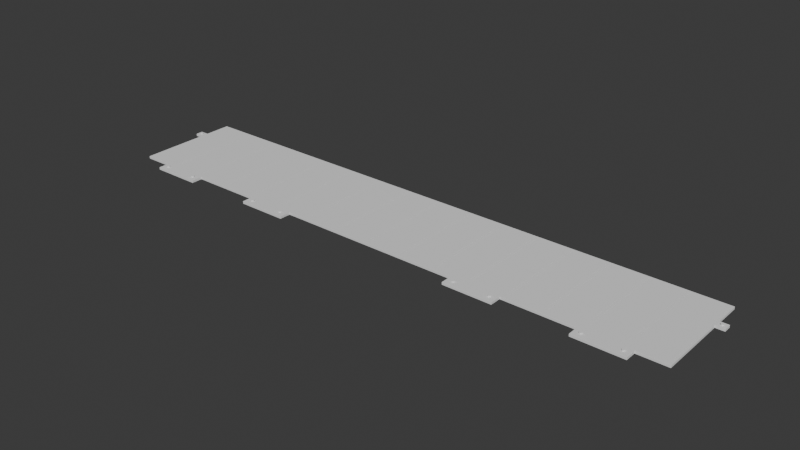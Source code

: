 # Source: acryl_cover.blend  (saved by Blender 4.4.32; exported with 4.5.12 LTS)
import bpy
from mathutils import Matrix  # noqa: F401  (used for matrix-valued properties, if any)

bpy.ops.wm.read_factory_settings(use_empty=True)
scene = bpy.context.scene
scene.name = 'Scene'

# ---- collections
col_collection = bpy.data.collections.new('Collection'); scene.collection.children.link(col_collection)
col_keypad_kicad_svg = bpy.data.collections.new('keypad_kicad.svg'); scene.collection.children.link(col_keypad_kicad_svg)

# ---- world
world_world = bpy.data.worlds.new('World'); scene.world = world_world
world_world.use_nodes = True; world_world.node_tree.nodes.clear()
_N = world_world.node_tree.nodes; _L = world_world.node_tree.links
n0 = _N.new('ShaderNodeOutputWorld'); n0.name = 'World Output'; n0.location = (300, 300)
n1 = _N.new('ShaderNodeBackground'); n1.name = 'Background'; n1.location = (10, 300)
n1.inputs[0].default_value = (0.05088, 0.05088, 0.05088, 1.0)
_L.new(n1.outputs[0], n0.inputs[0])
n0.is_active_output = True
world_world.color = (0.05088, 0.05088, 0.05088)
world_world.sun_shadow_jitter_overblur = 0.0

# ---- meshes
me_mesh = bpy.data.meshes.new('Mesh')
me_mesh.from_pydata([(0.4939, 0.19, 0.0), (0.4939, 0.108, 0.0), (0.4629, 0.19, 0.0), (0.4639, 0.1871, 0.0), (0.4639, 0.112, 0.0), (0.4669, 0.19, 0.0), (0.4659, 0.1871, 0.0), (0.4659, 0.112, 0.0), (0.4339, 0.19, 0.0), (0.4349, 0.1871, 0.0), (0.4349, 0.112, 0.0), (0.4379, 0.19, 0.0), (0.4369, 0.1871, 0.0), (0.4369, 0.112, 0.0), (0.4049, 0.19, 0.0), (0.4059, 0.1871, 0.0), (0.4059, 0.112, 0.0), (0.4089, 0.19, 0.0), (0.4079, 0.1871, 0.0), (0.4079, 0.112, 0.0), (0.3759, 0.19, 0.0), (0.3769, 0.1871, 0.0), (0.3769, 0.112, 0.0), (0.3799, 0.19, 0.0), (0.3789, 0.1871, 0.0), (0.3789, 0.112, 0.0), (0.3469, 0.19, 0.0), (0.3479, 0.1871, 0.0), (0.3479, 0.112, 0.0), (0.3509, 0.19, 0.0), (0.3499, 0.1871, 0.0), (0.3499, 0.112, 0.0), (0.3179, 0.19, 0.0), (0.3189, 0.1871, 0.0), (0.3189, 0.112, 0.0), (0.3219, 0.19, 0.0), (0.3209, 0.1871, 0.0), (0.3209, 0.112, 0.0), (0.2889, 0.19, 0.0), (0.2899, 0.1871, 0.0), (0.2899, 0.112, 0.0), (0.2929, 0.19, 0.0), (0.2919, 0.1871, 0.0), (0.2919, 0.112, 0.0), (0.2599, 0.19, 0.0), (0.2609, 0.1871, 0.0), (0.2609, 0.112, 0.0), (0.2639, 0.19, 0.0), (0.2629, 0.1871, 0.0), (0.2629, 0.112, 0.0), (0.2309, 0.19, 0.0), (0.2319, 0.1871, 0.0), (0.2319, 0.112, 0.0), (0.2349, 0.19, 0.0), (0.2339, 0.1871, 0.0), (0.2339, 0.112, 0.0), (0.2019, 0.19, 0.0), (0.2029, 0.1871, 0.0), (0.2029, 0.112, 0.0), (0.2059, 0.19, 0.0), (0.2049, 0.1871, 0.0), (0.2049, 0.112, 0.0), (0.1729, 0.19, 0.0), (0.1739, 0.1871, 0.0), (0.1739, 0.112, 0.0), (0.1769, 0.19, 0.0), (0.1759, 0.1871, 0.0), (0.1759, 0.112, 0.0), (0.1439, 0.19, 0.0), (0.1449, 0.1871, 0.0), (0.1449, 0.112, 0.0), (0.1479, 0.19, 0.0), (0.1469, 0.1871, 0.0), (0.1469, 0.112, 0.0), (0.1149, 0.19, 0.0), (0.1159, 0.1871, 0.0), (0.1159, 0.112, 0.0), (0.1189, 0.19, 0.0), (0.1179, 0.1871, 0.0), (0.1179, 0.112, 0.0), (0.0859, 0.19, 0.0), (0.0869, 0.1871, 0.0), (0.0869, 0.112, 0.0), (0.0899, 0.19, 0.0), (0.0889, 0.1871, 0.0), (0.0889, 0.112, 0.0), (0.0569, 0.19, 0.0), (0.0579, 0.1871, 0.0), (0.0579, 0.112, 0.0), (0.0609, 0.19, 0.0), (0.0599, 0.1871, 0.0), (0.0599, 0.112, 0.0), (0.0299, 0.19, 0.0), (0.0299, 0.108, 0.0), (0.4941, 0.19, 0.0), (0.4941, 0.108, 0.0), (0.4631, 0.19, 0.0), (0.4641, 0.1871, 0.0), (0.4641, 0.112, 0.0), (0.4671, 0.19, 0.0), (0.4661, 0.1871, 0.0), (0.4661, 0.112, 0.0), (0.4341, 0.19, 0.0), (0.4351, 0.1871, 0.0), (0.4351, 0.112, 0.0), (0.4381, 0.19, 0.0), (0.4371, 0.1871, 0.0), (0.4371, 0.112, 0.0), (0.4051, 0.19, 0.0), (0.4061, 0.1871, 0.0), (0.4061, 0.112, 0.0), (0.4091, 0.19, 0.0), (0.4081, 0.1871, 0.0), (0.4081, 0.112, 0.0), (0.3761, 0.19, 0.0), (0.3771, 0.1871, 0.0), (0.3771, 0.112, 0.0), (0.3801, 0.19, 0.0), (0.3791, 0.1871, 0.0), (0.3791, 0.112, 0.0), (0.3471, 0.19, 0.0), (0.3481, 0.1871, 0.0), (0.3481, 0.112, 0.0), (0.3511, 0.19, 0.0), (0.3501, 0.1871, 0.0), (0.3501, 0.112, 0.0), (0.3181, 0.19, 0.0), (0.3191, 0.1871, 0.0), (0.3191, 0.112, 0.0), (0.3221, 0.19, 0.0), (0.3211, 0.1871, 0.0), (0.3211, 0.112, 0.0), (0.2891, 0.19, 0.0), (0.2901, 0.1871, 0.0), (0.2901, 0.112, 0.0), (0.2931, 0.19, 0.0), (0.2921, 0.1871, 0.0), (0.2921, 0.112, 0.0), (0.2601, 0.19, 0.0), (0.2611, 0.1871, 0.0), (0.2611, 0.112, 0.0), (0.2641, 0.19, 0.0), (0.2631, 0.1871, 0.0), (0.2631, 0.112, 0.0), (0.2311, 0.19, 0.0), (0.2321, 0.1871, 0.0), (0.2321, 0.112, 0.0), (0.2351, 0.19, 0.0), (0.2341, 0.1871, 0.0), (0.2341, 0.112, 0.0), (0.2021, 0.19, 0.0), (0.2031, 0.1871, 0.0), (0.2031, 0.112, 0.0), (0.2061, 0.19, 0.0), (0.2051, 0.1871, 0.0), (0.2051, 0.112, 0.0), (0.1731, 0.19, 0.0), (0.1741, 0.1871, 0.0), (0.1741, 0.112, 0.0), (0.1771, 0.19, 0.0), (0.1761, 0.1871, 0.0), (0.1761, 0.112, 0.0), (0.1441, 0.19, 0.0), (0.1451, 0.1871, 0.0), (0.1451, 0.112, 0.0), (0.1481, 0.19, 0.0), (0.1471, 0.1871, 0.0), (0.1471, 0.112, 0.0), (0.1151, 0.19, 0.0), (0.1161, 0.1871, 0.0), (0.1161, 0.112, 0.0), (0.1191, 0.19, 0.0), (0.1181, 0.1871, 0.0), (0.1181, 0.112, 0.0), (0.0861, 0.19, 0.0), (0.0871, 0.1871, 0.0), (0.0871, 0.112, 0.0), (0.0901, 0.19, 0.0), (0.0891, 0.1871, 0.0), (0.0891, 0.112, 0.0), (0.0571, 0.19, 0.0), (0.0581, 0.1871, 0.0), (0.0581, 0.112, 0.0), (0.0611, 0.19, 0.0), (0.0601, 0.1871, 0.0), (0.0601, 0.112, 0.0), (0.0301, 0.19, 0.0), (0.0301, 0.108, 0.0), (0.4939, 0.19, -0.0002), (0.4939, 0.108, -0.0002), (0.4629, 0.19, -0.0002), (0.4639, 0.1871, -0.0002), (0.4639, 0.112, -0.0002), (0.4669, 0.19, -0.0002), (0.4659, 0.1871, -0.0002), (0.4659, 0.112, -0.0002), (0.4339, 0.19, -0.0002), (0.4349, 0.1871, -0.0002), (0.4349, 0.112, -0.0002), (0.4379, 0.19, -0.0002), (0.4369, 0.1871, -0.0002), (0.4369, 0.112, -0.0002), (0.4049, 0.19, -0.0002), (0.4059, 0.1871, -0.0002), (0.4059, 0.112, -0.0002), (0.4089, 0.19, -0.0002), (0.4079, 0.1871, -0.0002), (0.4079, 0.112, -0.0002), (0.3759, 0.19, -0.0002), (0.3769, 0.1871, -0.0002), (0.3769, 0.112, -0.0002), (0.3799, 0.19, -0.0002), (0.3789, 0.1871, -0.0002), (0.3789, 0.112, -0.0002), (0.3469, 0.19, -0.0002), (0.3479, 0.1871, -0.0002), (0.3479, 0.112, -0.0002), (0.3509, 0.19, -0.0002), (0.3499, 0.1871, -0.0002), (0.3499, 0.112, -0.0002), (0.3179, 0.19, -0.0002), (0.3189, 0.1871, -0.0002), (0.3189, 0.112, -0.0002), (0.3219, 0.19, -0.0002), (0.3209, 0.1871, -0.0002), (0.3209, 0.112, -0.0002), (0.2889, 0.19, -0.0002), (0.2899, 0.1871, -0.0002), (0.2899, 0.112, -0.0002), (0.2929, 0.19, -0.0002), (0.2919, 0.1871, -0.0002), (0.2919, 0.112, -0.0002), (0.2599, 0.19, -0.0002), (0.2609, 0.1871, -0.0002), (0.2609, 0.112, -0.0002), (0.2639, 0.19, -0.0002), (0.2629, 0.1871, -0.0002), (0.2629, 0.112, -0.0002), (0.2309, 0.19, -0.0002), (0.2319, 0.1871, -0.0002), (0.2319, 0.112, -0.0002), (0.2349, 0.19, -0.0002), (0.2339, 0.1871, -0.0002), (0.2339, 0.112, -0.0002), (0.2019, 0.19, -0.0002), (0.2029, 0.1871, -0.0002), (0.2029, 0.112, -0.0002), (0.2059, 0.19, -0.0002), (0.2049, 0.1871, -0.0002), (0.2049, 0.112, -0.0002), (0.1729, 0.19, -0.0002), (0.1739, 0.1871, -0.0002), (0.1739, 0.112, -0.0002), (0.1769, 0.19, -0.0002), (0.1759, 0.1871, -0.0002), (0.1759, 0.112, -0.0002), (0.1439, 0.19, -0.0002), (0.1449, 0.1871, -0.0002), (0.1449, 0.112, -0.0002), (0.1479, 0.19, -0.0002), (0.1469, 0.1871, -0.0002), (0.1469, 0.112, -0.0002), (0.1149, 0.19, -0.0002), (0.1159, 0.1871, -0.0002), (0.1159, 0.112, -0.0002), (0.1189, 0.19, -0.0002), (0.1179, 0.1871, -0.0002), (0.1179, 0.112, -0.0002), (0.0859, 0.19, -0.0002), (0.0869, 0.1871, -0.0002), (0.0869, 0.112, -0.0002), (0.0899, 0.19, -0.0002), (0.0889, 0.1871, -0.0002), (0.0889, 0.112, -0.0002), (0.0569, 0.19, -0.0002), (0.0579, 0.1871, -0.0002), (0.0579, 0.112, -0.0002), (0.0609, 0.19, -0.0002), (0.0599, 0.1871, -0.0002), (0.0599, 0.112, -0.0002), (0.0299, 0.19, -0.0002), (0.0299, 0.108, -0.0002), (0.4941, 0.19, -0.0002), (0.4941, 0.108, -0.0002), (0.4631, 0.19, -0.0002), (0.4641, 0.1871, -0.0002), (0.4641, 0.112, -0.0002), (0.4671, 0.19, -0.0002), (0.4661, 0.1871, -0.0002), (0.4661, 0.112, -0.0002), (0.4341, 0.19, -0.0002), (0.4351, 0.1871, -0.0002), (0.4351, 0.112, -0.0002), (0.4381, 0.19, -0.0002), (0.4371, 0.1871, -0.0002), (0.4371, 0.112, -0.0002), (0.4051, 0.19, -0.0002), (0.4061, 0.1871, -0.0002), (0.4061, 0.112, -0.0002), (0.4091, 0.19, -0.0002), (0.4081, 0.1871, -0.0002), (0.4081, 0.112, -0.0002), (0.3761, 0.19, -0.0002), (0.3771, 0.1871, -0.0002), (0.3771, 0.112, -0.0002), (0.3801, 0.19, -0.0002), (0.3791, 0.1871, -0.0002), (0.3791, 0.112, -0.0002), (0.3471, 0.19, -0.0002), (0.3481, 0.1871, -0.0002), (0.3481, 0.112, -0.0002), (0.3511, 0.19, -0.0002), (0.3501, 0.1871, -0.0002), (0.3501, 0.112, -0.0002), (0.3181, 0.19, -0.0002), (0.3191, 0.1871, -0.0002), (0.3191, 0.112, -0.0002), (0.3221, 0.19, -0.0002), (0.3211, 0.1871, -0.0002), (0.3211, 0.112, -0.0002), (0.2891, 0.19, -0.0002), (0.2901, 0.1871, -0.0002), (0.2901, 0.112, -0.0002), (0.2931, 0.19, -0.0002), (0.2921, 0.1871, -0.0002), (0.2921, 0.112, -0.0002), (0.2601, 0.19, -0.0002), (0.2611, 0.1871, -0.0002), (0.2611, 0.112, -0.0002), (0.2641, 0.19, -0.0002), (0.2631, 0.1871, -0.0002), (0.2631, 0.112, -0.0002), (0.2311, 0.19, -0.0002), (0.2321, 0.1871, -0.0002), (0.2321, 0.112, -0.0002), (0.2351, 0.19, -0.0002), (0.2341, 0.1871, -0.0002), (0.2341, 0.112, -0.0002), (0.2021, 0.19, -0.0002), (0.2031, 0.1871, -0.0002), (0.2031, 0.112, -0.0002), (0.2061, 0.19, -0.0002), (0.2051, 0.1871, -0.0002), (0.2051, 0.112, -0.0002), (0.1731, 0.19, -0.0002), (0.1741, 0.1871, -0.0002), (0.1741, 0.112, -0.0002), (0.1771, 0.19, -0.0002), (0.1761, 0.1871, -0.0002), (0.1761, 0.112, -0.0002), (0.1441, 0.19, -0.0002), (0.1451, 0.1871, -0.0002), (0.1451, 0.112, -0.0002), (0.1481, 0.19, -0.0002), (0.1471, 0.1871, -0.0002), (0.1471, 0.112, -0.0002), (0.1151, 0.19, -0.0002), (0.1161, 0.1871, -0.0002), (0.1161, 0.112, -0.0002), (0.1191, 0.19, -0.0002), (0.1181, 0.1871, -0.0002), (0.1181, 0.112, -0.0002), (0.0861, 0.19, -0.0002), (0.0871, 0.1871, -0.0002), (0.0871, 0.112, -0.0002), (0.0901, 0.19, -0.0002), (0.0891, 0.1871, -0.0002), (0.0891, 0.112, -0.0002), (0.0571, 0.19, -0.0002), (0.0581, 0.1871, -0.0002), (0.0581, 0.112, -0.0002), (0.0611, 0.19, -0.0002), (0.0601, 0.1871, -0.0002), (0.0601, 0.112, -0.0002), (0.0301, 0.19, -0.0002), (0.0301, 0.108, -0.0002)], [], [(32, 33, 127, 126), (72, 73, 167, 166), (33, 34, 128, 127), (74, 75, 169, 168), (35, 36, 130, 129), (75, 76, 170, 169), (36, 37, 131, 130), (77, 78, 172, 171), (38, 39, 133, 132), (78, 79, 173, 172), (39, 40, 134, 133), (0, 1, 95, 94), (80, 81, 175, 174), (41, 42, 136, 135), (2, 3, 97, 96), (81, 82, 176, 175), (42, 43, 137, 136), (3, 4, 98, 97), (83, 84, 178, 177), (44, 45, 139, 138), (5, 6, 100, 99), (84, 85, 179, 178), (45, 46, 140, 139), (6, 7, 101, 100), (86, 87, 181, 180), (47, 48, 142, 141), (8, 9, 103, 102), (87, 88, 182, 181), (48, 49, 143, 142), (9, 10, 104, 103), (89, 90, 184, 183), (50, 51, 145, 144), (11, 12, 106, 105), (90, 91, 185, 184), (51, 52, 146, 145), (12, 13, 107, 106), (92, 93, 187, 186), (53, 54, 148, 147), (14, 15, 109, 108), (54, 55, 149, 148), (15, 16, 110, 109), (56, 57, 151, 150), (17, 18, 112, 111), (57, 58, 152, 151), (18, 19, 113, 112), (59, 60, 154, 153), (20, 21, 115, 114), (60, 61, 155, 154), (21, 22, 116, 115), (62, 63, 157, 156), (23, 24, 118, 117), (63, 64, 158, 157), (24, 25, 119, 118), (65, 66, 160, 159), (26, 27, 121, 120), (66, 67, 161, 160), (27, 28, 122, 121), (68, 69, 163, 162), (29, 30, 124, 123), (69, 70, 164, 163), (30, 31, 125, 124), (71, 72, 166, 165), (220, 314, 315, 221), (260, 354, 355, 261), (221, 315, 316, 222), (262, 356, 357, 263), (223, 317, 318, 224), (263, 357, 358, 264), (224, 318, 319, 225), (265, 359, 360, 266), (226, 320, 321, 227), (266, 360, 361, 267), (227, 321, 322, 228), (188, 282, 283, 189), (268, 362, 363, 269), (229, 323, 324, 230), (190, 284, 285, 191), (269, 363, 364, 270), (230, 324, 325, 231), (191, 285, 286, 192), (271, 365, 366, 272), (232, 326, 327, 233), (193, 287, 288, 194), (272, 366, 367, 273), (233, 327, 328, 234), (194, 288, 289, 195), (274, 368, 369, 275), (235, 329, 330, 236), (196, 290, 291, 197), (275, 369, 370, 276), (236, 330, 331, 237), (197, 291, 292, 198), (277, 371, 372, 278), (238, 332, 333, 239), (199, 293, 294, 200), (278, 372, 373, 279), (239, 333, 334, 240), (200, 294, 295, 201), (280, 374, 375, 281), (241, 335, 336, 242), (202, 296, 297, 203), (242, 336, 337, 243), (203, 297, 298, 204), (244, 338, 339, 245), (205, 299, 300, 206), (245, 339, 340, 246), (206, 300, 301, 207), (247, 341, 342, 248), (208, 302, 303, 209), (248, 342, 343, 249), (209, 303, 304, 210), (250, 344, 345, 251), (211, 305, 306, 212), (251, 345, 346, 252), (212, 306, 307, 213), (253, 347, 348, 254), (214, 308, 309, 215), (254, 348, 349, 255), (215, 309, 310, 216), (256, 350, 351, 257), (217, 311, 312, 218), (257, 351, 352, 258), (218, 312, 313, 219), (259, 353, 354, 260), (136, 324, 323, 135), (19, 207, 301, 113), (57, 245, 246, 58), (1, 189, 283, 95), (137, 325, 324, 136), (59, 247, 248, 60), (94, 282, 188, 0), (139, 327, 326, 138), (153, 341, 247, 59), (60, 248, 249, 61), (140, 328, 327, 139), (62, 250, 251, 63), (174, 362, 268, 80), (142, 330, 329, 141), (114, 302, 208, 20), (63, 251, 252, 64), (143, 331, 330, 142), (61, 249, 343, 155), (65, 253, 254, 66), (135, 323, 229, 41), (145, 333, 332, 144), (22, 210, 304, 116), (66, 254, 255, 67), (146, 334, 333, 145), (68, 256, 257, 69), (96, 284, 190, 2), (148, 336, 335, 147), (156, 344, 250, 62), (69, 257, 258, 70), (82, 270, 364, 176), (149, 337, 336, 148), (71, 259, 260, 72), (43, 231, 325, 137), (151, 339, 338, 150), (117, 305, 211, 23), (72, 260, 261, 73), (4, 192, 286, 98), (152, 340, 339, 151), (64, 252, 346, 158), (74, 262, 263, 75), (154, 342, 341, 153), (25, 213, 307, 119), (75, 263, 264, 76), (177, 365, 271, 83), (155, 343, 342, 154), (77, 265, 266, 78), (0, 188, 189, 1), (157, 345, 344, 156), (159, 347, 253, 65), (78, 266, 267, 79), (138, 326, 232, 44), (2, 190, 191, 3), (158, 346, 345, 157), (80, 268, 269, 81), (3, 191, 192, 4), (160, 348, 347, 159), (120, 308, 214, 26), (81, 269, 270, 82), (99, 287, 193, 5), (5, 193, 194, 6), (161, 349, 348, 160), (67, 255, 349, 161), (83, 271, 272, 84), (85, 273, 367, 179), (6, 194, 195, 7), (163, 351, 350, 162), (28, 216, 310, 122), (84, 272, 273, 85), (46, 234, 328, 140), (8, 196, 197, 9), (164, 352, 351, 163), (86, 274, 275, 87), (7, 195, 289, 101), (9, 197, 198, 10), (166, 354, 353, 165), (162, 350, 256, 68), (87, 275, 276, 88), (11, 199, 200, 12), (167, 355, 354, 166), (89, 277, 278, 90), (180, 368, 274, 86), (12, 200, 201, 13), (169, 357, 356, 168), (123, 311, 217, 29), (90, 278, 279, 91), (14, 202, 203, 15), (170, 358, 357, 169), (70, 258, 352, 164), (92, 280, 281, 93), (141, 329, 235, 47), (15, 203, 204, 16), (172, 360, 359, 171), (31, 219, 313, 125), (95, 283, 282, 94), (17, 205, 206, 18), (173, 361, 360, 172), (165, 353, 259, 71), (97, 285, 284, 96), (102, 290, 196, 8), (18, 206, 207, 19), (175, 363, 362, 174), (98, 286, 285, 97), (88, 276, 370, 182), (20, 208, 209, 21), (176, 364, 363, 175), (100, 288, 287, 99), (49, 237, 331, 143), (21, 209, 210, 22), (178, 366, 365, 177), (101, 289, 288, 100), (10, 198, 292, 104), (23, 211, 212, 24), (179, 367, 366, 178), (103, 291, 290, 102), (24, 212, 213, 25), (181, 369, 368, 180), (104, 292, 291, 103), (183, 371, 277, 89), (26, 214, 215, 27), (182, 370, 369, 181), (106, 294, 293, 105), (27, 215, 216, 28), (184, 372, 371, 183), (107, 295, 294, 106), (144, 332, 238, 50), (29, 217, 218, 30), (185, 373, 372, 184), (109, 297, 296, 108), (30, 218, 219, 31), (187, 375, 374, 186), (110, 298, 297, 109), (105, 293, 199, 11), (32, 220, 221, 33), (112, 300, 299, 111), (91, 279, 373, 185), (33, 221, 222, 34), (126, 314, 220, 32), (113, 301, 300, 112), (52, 240, 334, 146), (35, 223, 224, 36), (73, 261, 355, 167), (115, 303, 302, 114), (13, 201, 295, 107), (36, 224, 225, 37), (116, 304, 303, 115), (93, 281, 375, 187), (38, 226, 227, 39), (34, 222, 316, 128), (118, 306, 305, 117), (186, 374, 280, 92), (39, 227, 228, 40), (119, 307, 306, 118), (41, 229, 230, 42), (168, 356, 262, 74), (121, 309, 308, 120), (147, 335, 241, 53), (42, 230, 231, 43), (122, 310, 309, 121), (44, 232, 233, 45), (129, 317, 223, 35), (124, 312, 311, 123), (108, 296, 202, 14), (45, 233, 234, 46), (76, 264, 358, 170), (125, 313, 312, 124), (55, 243, 337, 149), (47, 235, 236, 48), (37, 225, 319, 131), (127, 315, 314, 126), (16, 204, 298, 110), (48, 236, 237, 49), (128, 316, 315, 127), (50, 238, 239, 51), (171, 359, 265, 77), (130, 318, 317, 129), (150, 338, 244, 56), (51, 239, 240, 52), (131, 319, 318, 130), (53, 241, 242, 54), (132, 320, 226, 38), (133, 321, 320, 132), (111, 299, 205, 17), (54, 242, 243, 55), (79, 267, 361, 173), (134, 322, 321, 133), (58, 246, 340, 152), (56, 244, 245, 57), (40, 228, 322, 134)])
me_mesh.update()
me_mesh_028 = bpy.data.meshes.new('Mesh.028')
me_mesh_028.from_pydata([(0.0285, 0.19, 0.0), (0.0285, 0.168, 0.0), (0.0215, 0.168, 0.0), (0.0215, 0.162, 0.0), (0.0285, 0.162, 0.0), (0.0285, 0.106, 0.0), (0.052, 0.106, 0.0), (0.052, 0.09698, 0.0), (0.0915, 0.09698, 0.0), (0.0915, 0.106, 0.0), (0.1485, 0.106, 0.0), (0.1485, 0.09698, 0.0), (0.188, 0.09698, 0.0), (0.188, 0.106, 0.0), (0.336, 0.106, 0.0), (0.336, 0.09698, 0.0), (0.3755, 0.09698, 0.0), (0.3755, 0.106, 0.0), (0.4325, 0.106, 0.0), (0.4325, 0.09698, 0.0), (0.472, 0.09698, 0.0), (0.472, 0.106, 0.0), (0.4955, 0.106, 0.0), (0.4955, 0.162, 0.0), (0.5025, 0.162, 0.0), (0.5025, 0.168, 0.0), (0.4955, 0.168, 0.0), (0.4955, 0.19, 0.0), (0.377, 0.19, 0.0), (0.0285, 0.19, -0.002), (0.0285, 0.168, -0.002), (0.0215, 0.168, -0.002), (0.0215, 0.162, -0.002), (0.0285, 0.162, -0.002), (0.0285, 0.106, -0.002), (0.052, 0.106, -0.002), (0.052, 0.09698, -0.002), (0.0915, 0.09698, -0.002), (0.0915, 0.106, -0.002), (0.1485, 0.106, -0.002), (0.1485, 0.09698, -0.002), (0.188, 0.09698, -0.002), (0.188, 0.106, -0.002), (0.336, 0.106, -0.002), (0.336, 0.09698, -0.002), (0.3755, 0.09698, -0.002), (0.3755, 0.106, -0.002), (0.4325, 0.106, -0.002), (0.4325, 0.09698, -0.002), (0.472, 0.09698, -0.002), (0.472, 0.106, -0.002), (0.4955, 0.106, -0.002), (0.4955, 0.162, -0.002), (0.5025, 0.162, -0.002), (0.5025, 0.168, -0.002), (0.4955, 0.168, -0.002), (0.4955, 0.19, -0.002), (0.377, 0.19, -0.002)], [], [(0, 1, 2, 3, 4, 5, 6, 7, 8, 9, 10, 11, 12, 13, 14, 15, 16, 17, 18, 19, 20, 21, 22, 23, 24, 25, 26, 27, 28), (29, 57, 56, 55, 54, 53, 52, 51, 50, 49, 48, 47, 46, 45, 44, 43, 42, 41, 40, 39, 38, 37, 36, 35, 34, 33, 32, 31, 30), (15, 14, 43, 44), (2, 1, 30, 31), (0, 28, 57, 29), (16, 15, 44, 45), (3, 2, 31, 32), (17, 16, 45, 46), (4, 3, 32, 33), (18, 17, 46, 47), (5, 4, 33, 34), (19, 18, 47, 48), (6, 5, 34, 35), (20, 19, 48, 49), (7, 6, 35, 36), (21, 20, 49, 50), (8, 7, 36, 37), (22, 21, 50, 51), (9, 8, 37, 38), (23, 22, 51, 52), (10, 9, 38, 39), (24, 23, 52, 53), (11, 10, 39, 40), (25, 24, 53, 54), (12, 11, 40, 41), (26, 25, 54, 55), (13, 12, 41, 42), (27, 26, 55, 56), (14, 13, 42, 43), (1, 0, 29, 30), (28, 27, 56, 57)])
me_mesh_028.update()
me_mesh_029 = bpy.data.meshes.new('Mesh.029')
me_mesh_029.from_pydata([(0.0238, 0.165, 0.001), (0.02381, 0.1651, 0.001), (0.02384, 0.1653, 0.001), (0.02389, 0.1654, 0.001), (0.02396, 0.1656, 0.001), (0.02405, 0.1657, 0.001), (0.02415, 0.1658, 0.001), (0.02427, 0.1659, 0.001), (0.02439, 0.166, 0.001), (0.02453, 0.1661, 0.001), (0.02468, 0.1661, 0.001), (0.02484, 0.1662, 0.001), (0.025, 0.1662, 0.001), (0.02516, 0.1662, 0.001), (0.02532, 0.1661, 0.001), (0.02547, 0.1661, 0.001), (0.02561, 0.166, 0.001), (0.02573, 0.1659, 0.001), (0.02585, 0.1658, 0.001), (0.02595, 0.1657, 0.001), (0.02604, 0.1656, 0.001), (0.02611, 0.1654, 0.001), (0.02616, 0.1653, 0.001), (0.02619, 0.1651, 0.001), (0.0262, 0.165, 0.001), (0.02619, 0.1648, 0.001), (0.02616, 0.1646, 0.001), (0.02611, 0.1645, 0.001), (0.02604, 0.1644, 0.001), (0.02595, 0.1642, 0.001), (0.02585, 0.1641, 0.001), (0.02573, 0.164, 0.001), (0.02561, 0.1639, 0.001), (0.02547, 0.1639, 0.001), (0.02532, 0.1638, 0.001), (0.02516, 0.1638, 0.001), (0.025, 0.1638, 0.001), (0.02484, 0.1638, 0.001), (0.02468, 0.1638, 0.001), (0.02453, 0.1639, 0.001), (0.02439, 0.1639, 0.001), (0.02427, 0.164, 0.001), (0.02415, 0.1641, 0.001), (0.02405, 0.1642, 0.001), (0.02396, 0.1644, 0.001), (0.02389, 0.1645, 0.001), (0.02384, 0.1646, 0.001), (0.02381, 0.1648, 0.001), (0.08505, 0.102, 0.001), (0.08506, 0.1021, 0.001), (0.08509, 0.1023, 0.001), (0.08515, 0.1024, 0.001), (0.08522, 0.1026, 0.001), (0.0853, 0.1027, 0.001), (0.0854, 0.1028, 0.001), (0.08552, 0.1029, 0.001), (0.08565, 0.103, 0.001), (0.08578, 0.1031, 0.001), (0.08593, 0.1031, 0.001), (0.08609, 0.1032, 0.001), (0.08625, 0.1032, 0.001), (0.08641, 0.1032, 0.001), (0.08657, 0.1031, 0.001), (0.08672, 0.1031, 0.001), (0.08686, 0.103, 0.001), (0.08698, 0.1029, 0.001), (0.0871, 0.1028, 0.001), (0.0872, 0.1027, 0.001), (0.08729, 0.1026, 0.001), (0.08736, 0.1024, 0.001), (0.08741, 0.1023, 0.001), (0.08744, 0.1021, 0.001), (0.08745, 0.102, 0.001), (0.08744, 0.1018, 0.001), (0.08741, 0.1017, 0.001), (0.08736, 0.1015, 0.001), (0.08729, 0.1014, 0.001), (0.0872, 0.1012, 0.001), (0.0871, 0.1011, 0.001), (0.08698, 0.101, 0.001), (0.08686, 0.1009, 0.001), (0.08672, 0.1009, 0.001), (0.08657, 0.1008, 0.001), (0.08641, 0.1008, 0.001), (0.08625, 0.1008, 0.001), (0.08609, 0.1008, 0.001), (0.08593, 0.1008, 0.001), (0.08578, 0.1009, 0.001), (0.08565, 0.1009, 0.001), (0.08552, 0.101, 0.001), (0.0854, 0.1011, 0.001), (0.0853, 0.1012, 0.001), (0.08522, 0.1014, 0.001), (0.08515, 0.1015, 0.001), (0.08509, 0.1017, 0.001), (0.08506, 0.1018, 0.001), (0.4978, 0.165, 0.001), (0.4978, 0.1651, 0.001), (0.4979, 0.1653, 0.001), (0.4979, 0.1654, 0.001), (0.498, 0.1656, 0.001), (0.4981, 0.1657, 0.001), (0.4982, 0.1658, 0.001), (0.4983, 0.1659, 0.001), (0.4984, 0.166, 0.001), (0.4985, 0.1661, 0.001), (0.4987, 0.1661, 0.001), (0.4988, 0.1662, 0.001), (0.499, 0.1662, 0.001), (0.4992, 0.1662, 0.001), (0.4993, 0.1661, 0.001), (0.4995, 0.1661, 0.001), (0.4996, 0.166, 0.001), (0.4997, 0.1659, 0.001), (0.4999, 0.1658, 0.001), (0.5, 0.1657, 0.001), (0.5, 0.1656, 0.001), (0.5001, 0.1654, 0.001), (0.5002, 0.1653, 0.001), (0.5002, 0.1651, 0.001), (0.5002, 0.165, 0.001), (0.5002, 0.1648, 0.001), (0.5002, 0.1646, 0.001), (0.5001, 0.1645, 0.001), (0.5, 0.1644, 0.001), (0.5, 0.1642, 0.001), (0.4999, 0.1641, 0.001), (0.4997, 0.164, 0.001), (0.4996, 0.1639, 0.001), (0.4995, 0.1639, 0.001), (0.4993, 0.1638, 0.001), (0.4992, 0.1638, 0.001), (0.499, 0.1638, 0.001), (0.4988, 0.1638, 0.001), (0.4987, 0.1638, 0.001), (0.4985, 0.1639, 0.001), (0.4984, 0.1639, 0.001), (0.4983, 0.164, 0.001), (0.4982, 0.1641, 0.001), (0.4981, 0.1642, 0.001), (0.498, 0.1644, 0.001), (0.4979, 0.1645, 0.001), (0.4979, 0.1646, 0.001), (0.4978, 0.1648, 0.001), (0.05605, 0.102, 0.001), (0.05606, 0.1021, 0.001), (0.05609, 0.1023, 0.001), (0.05615, 0.1024, 0.001), (0.05622, 0.1026, 0.001), (0.0563, 0.1027, 0.001), (0.0564, 0.1028, 0.001), (0.05652, 0.1029, 0.001), (0.05665, 0.103, 0.001), (0.05678, 0.1031, 0.001), (0.05693, 0.1031, 0.001), (0.05709, 0.1032, 0.001), (0.05725, 0.1032, 0.001), (0.05741, 0.1032, 0.001), (0.05757, 0.1031, 0.001), (0.05772, 0.1031, 0.001), (0.05786, 0.103, 0.001), (0.05798, 0.1029, 0.001), (0.0581, 0.1028, 0.001), (0.0582, 0.1027, 0.001), (0.05829, 0.1026, 0.001), (0.05836, 0.1024, 0.001), (0.05841, 0.1023, 0.001), (0.05844, 0.1021, 0.001), (0.05845, 0.102, 0.001), (0.05844, 0.1018, 0.001), (0.05841, 0.1017, 0.001), (0.05836, 0.1015, 0.001), (0.05829, 0.1014, 0.001), (0.0582, 0.1012, 0.001), (0.0581, 0.1011, 0.001), (0.05798, 0.101, 0.001), (0.05786, 0.1009, 0.001), (0.05772, 0.1009, 0.001), (0.05757, 0.1008, 0.001), (0.05741, 0.1008, 0.001), (0.05725, 0.1008, 0.001), (0.05709, 0.1008, 0.001), (0.05693, 0.1008, 0.001), (0.05678, 0.1009, 0.001), (0.05665, 0.1009, 0.001), (0.05652, 0.101, 0.001), (0.0564, 0.1011, 0.001), (0.0563, 0.1012, 0.001), (0.05622, 0.1014, 0.001), (0.05615, 0.1015, 0.001), (0.05609, 0.1017, 0.001), (0.05606, 0.1018, 0.001), (0.3691, 0.102, 0.001), (0.3691, 0.1021, 0.001), (0.3691, 0.1023, 0.001), (0.3692, 0.1024, 0.001), (0.3692, 0.1026, 0.001), (0.3693, 0.1027, 0.001), (0.3694, 0.1028, 0.001), (0.3695, 0.1029, 0.001), (0.3697, 0.103, 0.001), (0.3698, 0.1031, 0.001), (0.3699, 0.1031, 0.001), (0.3701, 0.1032, 0.001), (0.3703, 0.1032, 0.001), (0.3704, 0.1032, 0.001), (0.3706, 0.1031, 0.001), (0.3707, 0.1031, 0.001), (0.3709, 0.103, 0.001), (0.371, 0.1029, 0.001), (0.3711, 0.1028, 0.001), (0.3712, 0.1027, 0.001), (0.3713, 0.1026, 0.001), (0.3714, 0.1024, 0.001), (0.3714, 0.1023, 0.001), (0.3714, 0.1021, 0.001), (0.3715, 0.102, 0.001), (0.3714, 0.1018, 0.001), (0.3714, 0.1017, 0.001), (0.3714, 0.1015, 0.001), (0.3713, 0.1014, 0.001), (0.3712, 0.1012, 0.001), (0.3711, 0.1011, 0.001), (0.371, 0.101, 0.001), (0.3709, 0.1009, 0.001), (0.3707, 0.1009, 0.001), (0.3706, 0.1008, 0.001), (0.3704, 0.1008, 0.001), (0.3703, 0.1008, 0.001), (0.3701, 0.1008, 0.001), (0.3699, 0.1008, 0.001), (0.3698, 0.1009, 0.001), (0.3697, 0.1009, 0.001), (0.3695, 0.101, 0.001), (0.3694, 0.1011, 0.001), (0.3693, 0.1012, 0.001), (0.3692, 0.1014, 0.001), (0.3692, 0.1015, 0.001), (0.3691, 0.1017, 0.001), (0.3691, 0.1018, 0.001), (0.3401, 0.102, 0.001), (0.3401, 0.1021, 0.001), (0.3401, 0.1023, 0.001), (0.3402, 0.1024, 0.001), (0.3402, 0.1026, 0.001), (0.3403, 0.1027, 0.001), (0.3404, 0.1028, 0.001), (0.3405, 0.1029, 0.001), (0.3407, 0.103, 0.001), (0.3408, 0.1031, 0.001), (0.3409, 0.1031, 0.001), (0.3411, 0.1032, 0.001), (0.3413, 0.1032, 0.001), (0.3414, 0.1032, 0.001), (0.3416, 0.1031, 0.001), (0.3417, 0.1031, 0.001), (0.3419, 0.103, 0.001), (0.342, 0.1029, 0.001), (0.3421, 0.1028, 0.001), (0.3422, 0.1027, 0.001), (0.3423, 0.1026, 0.001), (0.3424, 0.1024, 0.001), (0.3424, 0.1023, 0.001), (0.3424, 0.1021, 0.001), (0.3425, 0.102, 0.001), (0.3424, 0.1018, 0.001), (0.3424, 0.1017, 0.001), (0.3424, 0.1015, 0.001), (0.3423, 0.1014, 0.001), (0.3422, 0.1012, 0.001), (0.3421, 0.1011, 0.001), (0.342, 0.101, 0.001), (0.3419, 0.1009, 0.001), (0.3417, 0.1009, 0.001), (0.3416, 0.1008, 0.001), (0.3414, 0.1008, 0.001), (0.3413, 0.1008, 0.001), (0.3411, 0.1008, 0.001), (0.3409, 0.1008, 0.001), (0.3408, 0.1009, 0.001), (0.3407, 0.1009, 0.001), (0.3405, 0.101, 0.001), (0.3404, 0.1011, 0.001), (0.3403, 0.1012, 0.001), (0.3402, 0.1014, 0.001), (0.3402, 0.1015, 0.001), (0.3401, 0.1017, 0.001), (0.3401, 0.1018, 0.001), (0.4656, 0.102, 0.001), (0.4656, 0.1021, 0.001), (0.4656, 0.1023, 0.001), (0.4657, 0.1024, 0.001), (0.4657, 0.1026, 0.001), (0.4658, 0.1027, 0.001), (0.4659, 0.1028, 0.001), (0.466, 0.1029, 0.001), (0.4662, 0.103, 0.001), (0.4663, 0.1031, 0.001), (0.4664, 0.1031, 0.001), (0.4666, 0.1032, 0.001), (0.4668, 0.1032, 0.001), (0.4669, 0.1032, 0.001), (0.4671, 0.1031, 0.001), (0.4672, 0.1031, 0.001), (0.4674, 0.103, 0.001), (0.4675, 0.1029, 0.001), (0.4676, 0.1028, 0.001), (0.4677, 0.1027, 0.001), (0.4678, 0.1026, 0.001), (0.4679, 0.1024, 0.001), (0.4679, 0.1023, 0.001), (0.4679, 0.1021, 0.001), (0.468, 0.102, 0.001), (0.4679, 0.1018, 0.001), (0.4679, 0.1017, 0.001), (0.4679, 0.1015, 0.001), (0.4678, 0.1014, 0.001), (0.4677, 0.1012, 0.001), (0.4676, 0.1011, 0.001), (0.4675, 0.101, 0.001), (0.4674, 0.1009, 0.001), (0.4672, 0.1009, 0.001), (0.4671, 0.1008, 0.001), (0.4669, 0.1008, 0.001), (0.4668, 0.1008, 0.001), (0.4666, 0.1008, 0.001), (0.4664, 0.1008, 0.001), (0.4663, 0.1009, 0.001), (0.4662, 0.1009, 0.001), (0.466, 0.101, 0.001), (0.4659, 0.1011, 0.001), (0.4658, 0.1012, 0.001), (0.4657, 0.1014, 0.001), (0.4657, 0.1015, 0.001), (0.4656, 0.1017, 0.001), (0.4656, 0.1018, 0.001), (0.4366, 0.102, 0.001), (0.4366, 0.1021, 0.001), (0.4366, 0.1023, 0.001), (0.4367, 0.1024, 0.001), (0.4367, 0.1026, 0.001), (0.4368, 0.1027, 0.001), (0.4369, 0.1028, 0.001), (0.437, 0.1029, 0.001), (0.4372, 0.103, 0.001), (0.4373, 0.1031, 0.001), (0.4374, 0.1031, 0.001), (0.4376, 0.1032, 0.001), (0.4378, 0.1032, 0.001), (0.4379, 0.1032, 0.001), (0.4381, 0.1031, 0.001), (0.4382, 0.1031, 0.001), (0.4384, 0.103, 0.001), (0.4385, 0.1029, 0.001), (0.4386, 0.1028, 0.001), (0.4387, 0.1027, 0.001), (0.4388, 0.1026, 0.001), (0.4389, 0.1024, 0.001), (0.4389, 0.1023, 0.001), (0.4389, 0.1021, 0.001), (0.439, 0.102, 0.001), (0.4389, 0.1018, 0.001), (0.4389, 0.1017, 0.001), (0.4389, 0.1015, 0.001), (0.4388, 0.1014, 0.001), (0.4387, 0.1012, 0.001), (0.4386, 0.1011, 0.001), (0.4385, 0.101, 0.001), (0.4384, 0.1009, 0.001), (0.4382, 0.1009, 0.001), (0.4381, 0.1008, 0.001), (0.4379, 0.1008, 0.001), (0.4378, 0.1008, 0.001), (0.4376, 0.1008, 0.001), (0.4374, 0.1008, 0.001), (0.4373, 0.1009, 0.001), (0.4372, 0.1009, 0.001), (0.437, 0.101, 0.001), (0.4369, 0.1011, 0.001), (0.4368, 0.1012, 0.001), (0.4367, 0.1014, 0.001), (0.4367, 0.1015, 0.001), (0.4366, 0.1017, 0.001), (0.4366, 0.1018, 0.001), (0.1816, 0.102, 0.001), (0.1816, 0.1021, 0.001), (0.1816, 0.1023, 0.001), (0.1816, 0.1024, 0.001), (0.1817, 0.1026, 0.001), (0.1818, 0.1027, 0.001), (0.1819, 0.1028, 0.001), (0.182, 0.1029, 0.001), (0.1821, 0.103, 0.001), (0.1823, 0.1031, 0.001), (0.1824, 0.1031, 0.001), (0.1826, 0.1032, 0.001), (0.1828, 0.1032, 0.001), (0.1829, 0.1032, 0.001), (0.1831, 0.1031, 0.001), (0.1832, 0.1031, 0.001), (0.1834, 0.103, 0.001), (0.1835, 0.1029, 0.001), (0.1836, 0.1028, 0.001), (0.1837, 0.1027, 0.001), (0.1838, 0.1026, 0.001), (0.1839, 0.1024, 0.001), (0.1839, 0.1023, 0.001), (0.1839, 0.1021, 0.001), (0.184, 0.102, 0.001), (0.1839, 0.1018, 0.001), (0.1839, 0.1017, 0.001), (0.1839, 0.1015, 0.001), (0.1838, 0.1014, 0.001), (0.1837, 0.1012, 0.001), (0.1836, 0.1011, 0.001), (0.1835, 0.101, 0.001), (0.1834, 0.1009, 0.001), (0.1832, 0.1009, 0.001), (0.1831, 0.1008, 0.001), (0.1829, 0.1008, 0.001), (0.1828, 0.1008, 0.001), (0.1826, 0.1008, 0.001), (0.1824, 0.1008, 0.001), (0.1823, 0.1009, 0.001), (0.1821, 0.1009, 0.001), (0.182, 0.101, 0.001), (0.1819, 0.1011, 0.001), (0.1818, 0.1012, 0.001), (0.1817, 0.1014, 0.001), (0.1816, 0.1015, 0.001), (0.1816, 0.1017, 0.001), (0.1816, 0.1018, 0.001), (0.1526, 0.102, 0.001), (0.1526, 0.1021, 0.001), (0.1526, 0.1023, 0.001), (0.1526, 0.1024, 0.001), (0.1527, 0.1026, 0.001), (0.1528, 0.1027, 0.001), (0.1529, 0.1028, 0.001), (0.153, 0.1029, 0.001), (0.1531, 0.103, 0.001), (0.1533, 0.1031, 0.001), (0.1534, 0.1031, 0.001), (0.1536, 0.1032, 0.001), (0.1538, 0.1032, 0.001), (0.1539, 0.1032, 0.001), (0.1541, 0.1031, 0.001), (0.1542, 0.1031, 0.001), (0.1544, 0.103, 0.001), (0.1545, 0.1029, 0.001), (0.1546, 0.1028, 0.001), (0.1547, 0.1027, 0.001), (0.1548, 0.1026, 0.001), (0.1549, 0.1024, 0.001), (0.1549, 0.1023, 0.001), (0.1549, 0.1021, 0.001), (0.155, 0.102, 0.001), (0.1549, 0.1018, 0.001), (0.1549, 0.1017, 0.001), (0.1549, 0.1015, 0.001), (0.1548, 0.1014, 0.001), (0.1547, 0.1012, 0.001), (0.1546, 0.1011, 0.001), (0.1545, 0.101, 0.001), (0.1544, 0.1009, 0.001), (0.1542, 0.1009, 0.001), (0.1541, 0.1008, 0.001), (0.1539, 0.1008, 0.001), (0.1538, 0.1008, 0.001), (0.1536, 0.1008, 0.001), (0.1534, 0.1008, 0.001), (0.1533, 0.1009, 0.001), (0.1531, 0.1009, 0.001), (0.153, 0.101, 0.001), (0.1529, 0.1011, 0.001), (0.1528, 0.1012, 0.001), (0.1527, 0.1014, 0.001), (0.1526, 0.1015, 0.001), (0.1526, 0.1017, 0.001), (0.1526, 0.1018, 0.001), (0.0238, 0.165, -0.003), (0.02381, 0.1651, -0.003), (0.02384, 0.1653, -0.003), (0.02389, 0.1654, -0.003), (0.02396, 0.1656, -0.003), (0.02405, 0.1657, -0.003), (0.02415, 0.1658, -0.003), (0.02427, 0.1659, -0.003), (0.02439, 0.166, -0.003), (0.02453, 0.1661, -0.003), (0.02468, 0.1661, -0.003), (0.02484, 0.1662, -0.003), (0.025, 0.1662, -0.003), (0.02516, 0.1662, -0.003), (0.02532, 0.1661, -0.003), (0.02547, 0.1661, -0.003), (0.02561, 0.166, -0.003), (0.02573, 0.1659, -0.003), (0.02585, 0.1658, -0.003), (0.02595, 0.1657, -0.003), (0.02604, 0.1656, -0.003), (0.02611, 0.1654, -0.003), (0.02616, 0.1653, -0.003), (0.02619, 0.1651, -0.003), (0.0262, 0.165, -0.003), (0.02619, 0.1648, -0.003), (0.02616, 0.1646, -0.003), (0.02611, 0.1645, -0.003), (0.02604, 0.1644, -0.003), (0.02595, 0.1642, -0.003), (0.02585, 0.1641, -0.003), (0.02573, 0.164, -0.003), (0.02561, 0.1639, -0.003), (0.02547, 0.1639, -0.003), (0.02532, 0.1638, -0.003), (0.02516, 0.1638, -0.003), (0.025, 0.1638, -0.003), (0.02484, 0.1638, -0.003), (0.02468, 0.1638, -0.003), (0.02453, 0.1639, -0.003), (0.02439, 0.1639, -0.003), (0.02427, 0.164, -0.003), (0.02415, 0.1641, -0.003), (0.02405, 0.1642, -0.003), (0.02396, 0.1644, -0.003), (0.02389, 0.1645, -0.003), (0.02384, 0.1646, -0.003), (0.02381, 0.1648, -0.003), (0.08505, 0.102, -0.003), (0.08506, 0.1021, -0.003), (0.08509, 0.1023, -0.003), (0.08515, 0.1024, -0.003), (0.08522, 0.1026, -0.003), (0.0853, 0.1027, -0.003), (0.0854, 0.1028, -0.003), (0.08552, 0.1029, -0.003), (0.08565, 0.103, -0.003), (0.08578, 0.1031, -0.003), (0.08593, 0.1031, -0.003), (0.08609, 0.1032, -0.003), (0.08625, 0.1032, -0.003), (0.08641, 0.1032, -0.003), (0.08657, 0.1031, -0.003), (0.08672, 0.1031, -0.003), (0.08686, 0.103, -0.003), (0.08698, 0.1029, -0.003), (0.0871, 0.1028, -0.003), (0.0872, 0.1027, -0.003), (0.08729, 0.1026, -0.003), (0.08736, 0.1024, -0.003), (0.08741, 0.1023, -0.003), (0.08744, 0.1021, -0.003), (0.08745, 0.102, -0.003), (0.08744, 0.1018, -0.003), (0.08741, 0.1017, -0.003), (0.08736, 0.1015, -0.003), (0.08729, 0.1014, -0.003), (0.0872, 0.1012, -0.003), (0.0871, 0.1011, -0.003), (0.08698, 0.101, -0.003), (0.08686, 0.1009, -0.003), (0.08672, 0.1009, -0.003), (0.08657, 0.1008, -0.003), (0.08641, 0.1008, -0.003), (0.08625, 0.1008, -0.003), (0.08609, 0.1008, -0.003), (0.08593, 0.1008, -0.003), (0.08578, 0.1009, -0.003), (0.08565, 0.1009, -0.003), (0.08552, 0.101, -0.003), (0.0854, 0.1011, -0.003), (0.0853, 0.1012, -0.003), (0.08522, 0.1014, -0.003), (0.08515, 0.1015, -0.003), (0.08509, 0.1017, -0.003), (0.08506, 0.1018, -0.003), (0.4978, 0.165, -0.003), (0.4978, 0.1651, -0.003), (0.4979, 0.1653, -0.003), (0.4979, 0.1654, -0.003), (0.498, 0.1656, -0.003), (0.4981, 0.1657, -0.003), (0.4982, 0.1658, -0.003), (0.4983, 0.1659, -0.003), (0.4984, 0.166, -0.003), (0.4985, 0.1661, -0.003), (0.4987, 0.1661, -0.003), (0.4988, 0.1662, -0.003), (0.499, 0.1662, -0.003), (0.4992, 0.1662, -0.003), (0.4993, 0.1661, -0.003), (0.4995, 0.1661, -0.003), (0.4996, 0.166, -0.003), (0.4997, 0.1659, -0.003), (0.4999, 0.1658, -0.003), (0.5, 0.1657, -0.003), (0.5, 0.1656, -0.003), (0.5001, 0.1654, -0.003), (0.5002, 0.1653, -0.003), (0.5002, 0.1651, -0.003), (0.5002, 0.165, -0.003), (0.5002, 0.1648, -0.003), (0.5002, 0.1646, -0.003), (0.5001, 0.1645, -0.003), (0.5, 0.1644, -0.003), (0.5, 0.1642, -0.003), (0.4999, 0.1641, -0.003), (0.4997, 0.164, -0.003), (0.4996, 0.1639, -0.003), (0.4995, 0.1639, -0.003), (0.4993, 0.1638, -0.003), (0.4992, 0.1638, -0.003), (0.499, 0.1638, -0.003), (0.4988, 0.1638, -0.003), (0.4987, 0.1638, -0.003), (0.4985, 0.1639, -0.003), (0.4984, 0.1639, -0.003), (0.4983, 0.164, -0.003), (0.4982, 0.1641, -0.003), (0.4981, 0.1642, -0.003), (0.498, 0.1644, -0.003), (0.4979, 0.1645, -0.003), (0.4979, 0.1646, -0.003), (0.4978, 0.1648, -0.003), (0.05605, 0.102, -0.003), (0.05606, 0.1021, -0.003), (0.05609, 0.1023, -0.003), (0.05615, 0.1024, -0.003), (0.05622, 0.1026, -0.003), (0.0563, 0.1027, -0.003), (0.0564, 0.1028, -0.003), (0.05652, 0.1029, -0.003), (0.05665, 0.103, -0.003), (0.05678, 0.1031, -0.003), (0.05693, 0.1031, -0.003), (0.05709, 0.1032, -0.003), (0.05725, 0.1032, -0.003), (0.05741, 0.1032, -0.003), (0.05757, 0.1031, -0.003), (0.05772, 0.1031, -0.003), (0.05786, 0.103, -0.003), (0.05798, 0.1029, -0.003), (0.0581, 0.1028, -0.003), (0.0582, 0.1027, -0.003), (0.05829, 0.1026, -0.003), (0.05836, 0.1024, -0.003), (0.05841, 0.1023, -0.003), (0.05844, 0.1021, -0.003), (0.05845, 0.102, -0.003), (0.05844, 0.1018, -0.003), (0.05841, 0.1017, -0.003), (0.05836, 0.1015, -0.003), (0.05829, 0.1014, -0.003), (0.0582, 0.1012, -0.003), (0.0581, 0.1011, -0.003), (0.05798, 0.101, -0.003), (0.05786, 0.1009, -0.003), (0.05772, 0.1009, -0.003), (0.05757, 0.1008, -0.003), (0.05741, 0.1008, -0.003), (0.05725, 0.1008, -0.003), (0.05709, 0.1008, -0.003), (0.05693, 0.1008, -0.003), (0.05678, 0.1009, -0.003), (0.05665, 0.1009, -0.003), (0.05652, 0.101, -0.003), (0.0564, 0.1011, -0.003), (0.0563, 0.1012, -0.003), (0.05622, 0.1014, -0.003), (0.05615, 0.1015, -0.003), (0.05609, 0.1017, -0.003), (0.05606, 0.1018, -0.003), (0.3691, 0.102, -0.003), (0.3691, 0.1021, -0.003), (0.3691, 0.1023, -0.003), (0.3692, 0.1024, -0.003), (0.3692, 0.1026, -0.003), (0.3693, 0.1027, -0.003), (0.3694, 0.1028, -0.003), (0.3695, 0.1029, -0.003), (0.3697, 0.103, -0.003), (0.3698, 0.1031, -0.003), (0.3699, 0.1031, -0.003), (0.3701, 0.1032, -0.003), (0.3703, 0.1032, -0.003), (0.3704, 0.1032, -0.003), (0.3706, 0.1031, -0.003), (0.3707, 0.1031, -0.003), (0.3709, 0.103, -0.003), (0.371, 0.1029, -0.003), (0.3711, 0.1028, -0.003), (0.3712, 0.1027, -0.003), (0.3713, 0.1026, -0.003), (0.3714, 0.1024, -0.003), (0.3714, 0.1023, -0.003), (0.3714, 0.1021, -0.003), (0.3715, 0.102, -0.003), (0.3714, 0.1018, -0.003), (0.3714, 0.1017, -0.003), (0.3714, 0.1015, -0.003), (0.3713, 0.1014, -0.003), (0.3712, 0.1012, -0.003), (0.3711, 0.1011, -0.003), (0.371, 0.101, -0.003), (0.3709, 0.1009, -0.003), (0.3707, 0.1009, -0.003), (0.3706, 0.1008, -0.003), (0.3704, 0.1008, -0.003), (0.3703, 0.1008, -0.003), (0.3701, 0.1008, -0.003), (0.3699, 0.1008, -0.003), (0.3698, 0.1009, -0.003), (0.3697, 0.1009, -0.003), (0.3695, 0.101, -0.003), (0.3694, 0.1011, -0.003), (0.3693, 0.1012, -0.003), (0.3692, 0.1014, -0.003), (0.3692, 0.1015, -0.003), (0.3691, 0.1017, -0.003), (0.3691, 0.1018, -0.003), (0.3401, 0.102, -0.003), (0.3401, 0.1021, -0.003), (0.3401, 0.1023, -0.003), (0.3402, 0.1024, -0.003), (0.3402, 0.1026, -0.003), (0.3403, 0.1027, -0.003), (0.3404, 0.1028, -0.003), (0.3405, 0.1029, -0.003), (0.3407, 0.103, -0.003), (0.3408, 0.1031, -0.003), (0.3409, 0.1031, -0.003), (0.3411, 0.1032, -0.003), (0.3413, 0.1032, -0.003), (0.3414, 0.1032, -0.003), (0.3416, 0.1031, -0.003), (0.3417, 0.1031, -0.003), (0.3419, 0.103, -0.003), (0.342, 0.1029, -0.003), (0.3421, 0.1028, -0.003), (0.3422, 0.1027, -0.003), (0.3423, 0.1026, -0.003), (0.3424, 0.1024, -0.003), (0.3424, 0.1023, -0.003), (0.3424, 0.1021, -0.003), (0.3425, 0.102, -0.003), (0.3424, 0.1018, -0.003), (0.3424, 0.1017, -0.003), (0.3424, 0.1015, -0.003), (0.3423, 0.1014, -0.003), (0.3422, 0.1012, -0.003), (0.3421, 0.1011, -0.003), (0.342, 0.101, -0.003), (0.3419, 0.1009, -0.003), (0.3417, 0.1009, -0.003), (0.3416, 0.1008, -0.003), (0.3414, 0.1008, -0.003), (0.3413, 0.1008, -0.003), (0.3411, 0.1008, -0.003), (0.3409, 0.1008, -0.003), (0.3408, 0.1009, -0.003), (0.3407, 0.1009, -0.003), (0.3405, 0.101, -0.003), (0.3404, 0.1011, -0.003), (0.3403, 0.1012, -0.003), (0.3402, 0.1014, -0.003), (0.3402, 0.1015, -0.003), (0.3401, 0.1017, -0.003), (0.3401, 0.1018, -0.003), (0.4656, 0.102, -0.003), (0.4656, 0.1021, -0.003), (0.4656, 0.1023, -0.003), (0.4657, 0.1024, -0.003), (0.4657, 0.1026, -0.003), (0.4658, 0.1027, -0.003), (0.4659, 0.1028, -0.003), (0.466, 0.1029, -0.003), (0.4662, 0.103, -0.003), (0.4663, 0.1031, -0.003), (0.4664, 0.1031, -0.003), (0.4666, 0.1032, -0.003), (0.4668, 0.1032, -0.003), (0.4669, 0.1032, -0.003), (0.4671, 0.1031, -0.003), (0.4672, 0.1031, -0.003), (0.4674, 0.103, -0.003), (0.4675, 0.1029, -0.003), (0.4676, 0.1028, -0.003), (0.4677, 0.1027, -0.003), (0.4678, 0.1026, -0.003), (0.4679, 0.1024, -0.003), (0.4679, 0.1023, -0.003), (0.4679, 0.1021, -0.003), (0.468, 0.102, -0.003), (0.4679, 0.1018, -0.003), (0.4679, 0.1017, -0.003), (0.4679, 0.1015, -0.003), (0.4678, 0.1014, -0.003), (0.4677, 0.1012, -0.003), (0.4676, 0.1011, -0.003), (0.4675, 0.101, -0.003), (0.4674, 0.1009, -0.003), (0.4672, 0.1009, -0.003), (0.4671, 0.1008, -0.003), (0.4669, 0.1008, -0.003), (0.4668, 0.1008, -0.003), (0.4666, 0.1008, -0.003), (0.4664, 0.1008, -0.003), (0.4663, 0.1009, -0.003), (0.4662, 0.1009, -0.003), (0.466, 0.101, -0.003), (0.4659, 0.1011, -0.003), (0.4658, 0.1012, -0.003), (0.4657, 0.1014, -0.003), (0.4657, 0.1015, -0.003), (0.4656, 0.1017, -0.003), (0.4656, 0.1018, -0.003), (0.4366, 0.102, -0.003), (0.4366, 0.1021, -0.003), (0.4366, 0.1023, -0.003), (0.4367, 0.1024, -0.003), (0.4367, 0.1026, -0.003), (0.4368, 0.1027, -0.003), (0.4369, 0.1028, -0.003), (0.437, 0.1029, -0.003), (0.4372, 0.103, -0.003), (0.4373, 0.1031, -0.003), (0.4374, 0.1031, -0.003), (0.4376, 0.1032, -0.003), (0.4378, 0.1032, -0.003), (0.4379, 0.1032, -0.003), (0.4381, 0.1031, -0.003), (0.4382, 0.1031, -0.003), (0.4384, 0.103, -0.003), (0.4385, 0.1029, -0.003), (0.4386, 0.1028, -0.003), (0.4387, 0.1027, -0.003), (0.4388, 0.1026, -0.003), (0.4389, 0.1024, -0.003), (0.4389, 0.1023, -0.003), (0.4389, 0.1021, -0.003), (0.439, 0.102, -0.003), (0.4389, 0.1018, -0.003), (0.4389, 0.1017, -0.003), (0.4389, 0.1015, -0.003), (0.4388, 0.1014, -0.003), (0.4387, 0.1012, -0.003), (0.4386, 0.1011, -0.003), (0.4385, 0.101, -0.003), (0.4384, 0.1009, -0.003), (0.4382, 0.1009, -0.003), (0.4381, 0.1008, -0.003), (0.4379, 0.1008, -0.003), (0.4378, 0.1008, -0.003), (0.4376, 0.1008, -0.003), (0.4374, 0.1008, -0.003), (0.4373, 0.1009, -0.003), (0.4372, 0.1009, -0.003), (0.437, 0.101, -0.003), (0.4369, 0.1011, -0.003), (0.4368, 0.1012, -0.003), (0.4367, 0.1014, -0.003), (0.4367, 0.1015, -0.003), (0.4366, 0.1017, -0.003), (0.4366, 0.1018, -0.003), (0.1816, 0.102, -0.003), (0.1816, 0.1021, -0.003), (0.1816, 0.1023, -0.003), (0.1816, 0.1024, -0.003), (0.1817, 0.1026, -0.003), (0.1818, 0.1027, -0.003), (0.1819, 0.1028, -0.003), (0.182, 0.1029, -0.003), (0.1821, 0.103, -0.003), (0.1823, 0.1031, -0.003), (0.1824, 0.1031, -0.003), (0.1826, 0.1032, -0.003), (0.1828, 0.1032, -0.003), (0.1829, 0.1032, -0.003), (0.1831, 0.1031, -0.003), (0.1832, 0.1031, -0.003), (0.1834, 0.103, -0.003), (0.1835, 0.1029, -0.003), (0.1836, 0.1028, -0.003), (0.1837, 0.1027, -0.003), (0.1838, 0.1026, -0.003), (0.1839, 0.1024, -0.003), (0.1839, 0.1023, -0.003), (0.1839, 0.1021, -0.003), (0.184, 0.102, -0.003), (0.1839, 0.1018, -0.003), (0.1839, 0.1017, -0.003), (0.1839, 0.1015, -0.003), (0.1838, 0.1014, -0.003), (0.1837, 0.1012, -0.003), (0.1836, 0.1011, -0.003), (0.1835, 0.101, -0.003), (0.1834, 0.1009, -0.003), (0.1832, 0.1009, -0.003), (0.1831, 0.1008, -0.003), (0.1829, 0.1008, -0.003), (0.1828, 0.1008, -0.003), (0.1826, 0.1008, -0.003), (0.1824, 0.1008, -0.003), (0.1823, 0.1009, -0.003), (0.1821, 0.1009, -0.003), (0.182, 0.101, -0.003), (0.1819, 0.1011, -0.003), (0.1818, 0.1012, -0.003), (0.1817, 0.1014, -0.003), (0.1816, 0.1015, -0.003), (0.1816, 0.1017, -0.003), (0.1816, 0.1018, -0.003), (0.1526, 0.102, -0.003), (0.1526, 0.1021, -0.003), (0.1526, 0.1023, -0.003), (0.1526, 0.1024, -0.003), (0.1527, 0.1026, -0.003), (0.1528, 0.1027, -0.003), (0.1529, 0.1028, -0.003), (0.153, 0.1029, -0.003), (0.1531, 0.103, -0.003), (0.1533, 0.1031, -0.003), (0.1534, 0.1031, -0.003), (0.1536, 0.1032, -0.003), (0.1538, 0.1032, -0.003), (0.1539, 0.1032, -0.003), (0.1541, 0.1031, -0.003), (0.1542, 0.1031, -0.003), (0.1544, 0.103, -0.003), (0.1545, 0.1029, -0.003), (0.1546, 0.1028, -0.003), (0.1547, 0.1027, -0.003), (0.1548, 0.1026, -0.003), (0.1549, 0.1024, -0.003), (0.1549, 0.1023, -0.003), (0.1549, 0.1021, -0.003), (0.155, 0.102, -0.003), (0.1549, 0.1018, -0.003), (0.1549, 0.1017, -0.003), (0.1549, 0.1015, -0.003), (0.1548, 0.1014, -0.003), (0.1547, 0.1012, -0.003), (0.1546, 0.1011, -0.003), (0.1545, 0.101, -0.003), (0.1544, 0.1009, -0.003), (0.1542, 0.1009, -0.003), (0.1541, 0.1008, -0.003), (0.1539, 0.1008, -0.003), (0.1538, 0.1008, -0.003), (0.1536, 0.1008, -0.003), (0.1534, 0.1008, -0.003), (0.1533, 0.1009, -0.003), (0.1531, 0.1009, -0.003), (0.153, 0.101, -0.003), (0.1529, 0.1011, -0.003), (0.1528, 0.1012, -0.003), (0.1527, 0.1014, -0.003), (0.1526, 0.1015, -0.003), (0.1526, 0.1017, -0.003), (0.1526, 0.1018, -0.003)], [], [(96, 143, 142, 141, 140, 139, 138, 137, 136, 135, 134, 133, 132, 131, 130, 129, 128, 127, 126, 125, 124, 123, 122, 121, 120, 119, 118, 117, 116, 115, 114, 113, 112, 111, 110, 109, 108, 107, 106, 105, 104, 103, 102, 101, 100, 99, 98, 97), (288, 335, 334, 333, 332, 331, 330, 329, 328, 327, 326, 325, 324, 323, 322, 321, 320, 319, 318, 317, 316, 315, 314, 313, 312, 311, 310, 309, 308, 307, 306, 305, 304, 303, 302, 301, 300, 299, 298, 297, 296, 295, 294, 293, 292, 291, 290, 289), (336, 383, 382, 381, 380, 379, 378, 377, 376, 375, 374, 373, 372, 371, 370, 369, 368, 367, 366, 365, 364, 363, 362, 361, 360, 359, 358, 357, 356, 355, 354, 353, 352, 351, 350, 349, 348, 347, 346, 345, 344, 343, 342, 341, 340, 339, 338, 337), (192, 239, 238, 237, 236, 235, 234, 233, 232, 231, 230, 229, 228, 227, 226, 225, 224, 223, 222, 221, 220, 219, 218, 217, 216, 215, 214, 213, 212, 211, 210, 209, 208, 207, 206, 205, 204, 203, 202, 201, 200, 199, 198, 197, 196, 195, 194, 193), (240, 287, 286, 285, 284, 283, 282, 281, 280, 279, 278, 277, 276, 275, 274, 273, 272, 271, 270, 269, 268, 267, 266, 265, 264, 263, 262, 261, 260, 259, 258, 257, 256, 255, 254, 253, 252, 251, 250, 249, 248, 247, 246, 245, 244, 243, 242, 241), (384, 431, 430, 429, 428, 427, 426, 425, 424, 423, 422, 421, 420, 419, 418, 417, 416, 415, 414, 413, 412, 411, 410, 409, 408, 407, 406, 405, 404, 403, 402, 401, 400, 399, 398, 397, 396, 395, 394, 393, 392, 391, 390, 389, 388, 387, 386, 385), (432, 479, 478, 477, 476, 475, 474, 473, 472, 471, 470, 469, 468, 467, 466, 465, 464, 463, 462, 461, 460, 459, 458, 457, 456, 455, 454, 453, 452, 451, 450, 449, 448, 447, 446, 445, 444, 443, 442, 441, 440, 439, 438, 437, 436, 435, 434, 433), (48, 95, 94, 93, 92, 91, 90, 89, 88, 87, 86, 85, 84, 83, 82, 81, 80, 79, 78, 77, 76, 75, 74, 73, 72, 71, 70, 69, 68, 67, 66, 65, 64, 63, 62, 61, 60, 59, 58, 57, 56, 55, 54, 53, 52, 51, 50, 49), (144, 191, 190, 189, 188, 187, 186, 185, 184, 183, 182, 181, 180, 179, 178, 177, 176, 175, 174, 173, 172, 171, 170, 169, 168, 167, 166, 165, 164, 163, 162, 161, 160, 159, 158, 157, 156, 155, 154, 153, 152, 151, 150, 149, 148, 147, 146, 145), (0, 47, 46, 45, 44, 43, 42, 41, 40, 39, 38, 37, 36, 35, 34, 33, 32, 31, 30, 29, 28, 27, 26, 25, 24, 23, 22, 21, 20, 19, 18, 17, 16, 15, 14, 13, 12, 11, 10, 9, 8, 7, 6, 5, 4, 3, 2, 1), (576, 577, 578, 579, 580, 581, 582, 583, 584, 585, 586, 587, 588, 589, 590, 591, 592, 593, 594, 595, 596, 597, 598, 599, 600, 601, 602, 603, 604, 605, 606, 607, 608, 609, 610, 611, 612, 613, 614, 615, 616, 617, 618, 619, 620, 621, 622, 623), (768, 769, 770, 771, 772, 773, 774, 775, 776, 777, 778, 779, 780, 781, 782, 783, 784, 785, 786, 787, 788, 789, 790, 791, 792, 793, 794, 795, 796, 797, 798, 799, 800, 801, 802, 803, 804, 805, 806, 807, 808, 809, 810, 811, 812, 813, 814, 815), (816, 817, 818, 819, 820, 821, 822, 823, 824, 825, 826, 827, 828, 829, 830, 831, 832, 833, 834, 835, 836, 837, 838, 839, 840, 841, 842, 843, 844, 845, 846, 847, 848, 849, 850, 851, 852, 853, 854, 855, 856, 857, 858, 859, 860, 861, 862, 863), (672, 673, 674, 675, 676, 677, 678, 679, 680, 681, 682, 683, 684, 685, 686, 687, 688, 689, 690, 691, 692, 693, 694, 695, 696, 697, 698, 699, 700, 701, 702, 703, 704, 705, 706, 707, 708, 709, 710, 711, 712, 713, 714, 715, 716, 717, 718, 719), (720, 721, 722, 723, 724, 725, 726, 727, 728, 729, 730, 731, 732, 733, 734, 735, 736, 737, 738, 739, 740, 741, 742, 743, 744, 745, 746, 747, 748, 749, 750, 751, 752, 753, 754, 755, 756, 757, 758, 759, 760, 761, 762, 763, 764, 765, 766, 767), (864, 865, 866, 867, 868, 869, 870, 871, 872, 873, 874, 875, 876, 877, 878, 879, 880, 881, 882, 883, 884, 885, 886, 887, 888, 889, 890, 891, 892, 893, 894, 895, 896, 897, 898, 899, 900, 901, 902, 903, 904, 905, 906, 907, 908, 909, 910, 911), (912, 913, 914, 915, 916, 917, 918, 919, 920, 921, 922, 923, 924, 925, 926, 927, 928, 929, 930, 931, 932, 933, 934, 935, 936, 937, 938, 939, 940, 941, 942, 943, 944, 945, 946, 947, 948, 949, 950, 951, 952, 953, 954, 955, 956, 957, 958, 959), (528, 529, 530, 531, 532, 533, 534, 535, 536, 537, 538, 539, 540, 541, 542, 543, 544, 545, 546, 547, 548, 549, 550, 551, 552, 553, 554, 555, 556, 557, 558, 559, 560, 561, 562, 563, 564, 565, 566, 567, 568, 569, 570, 571, 572, 573, 574, 575), (624, 625, 626, 627, 628, 629, 630, 631, 632, 633, 634, 635, 636, 637, 638, 639, 640, 641, 642, 643, 644, 645, 646, 647, 648, 649, 650, 651, 652, 653, 654, 655, 656, 657, 658, 659, 660, 661, 662, 663, 664, 665, 666, 667, 668, 669, 670, 671), (480, 481, 482, 483, 484, 485, 486, 487, 488, 489, 490, 491, 492, 493, 494, 495, 496, 497, 498, 499, 500, 501, 502, 503, 504, 505, 506, 507, 508, 509, 510, 511, 512, 513, 514, 515, 516, 517, 518, 519, 520, 521, 522, 523, 524, 525, 526, 527), (381, 861, 860, 380), (175, 655, 654, 174), (382, 862, 861, 381), (176, 656, 655, 175), (383, 863, 862, 382), (177, 657, 656, 176), (336, 816, 863, 383), (178, 658, 657, 177), (385, 865, 864, 384), (179, 659, 658, 178), (386, 866, 865, 385), (180, 660, 659, 179), (387, 867, 866, 386), (181, 661, 660, 180), (388, 868, 867, 387), (182, 662, 661, 181), (389, 869, 868, 388), (183, 663, 662, 182), (390, 870, 869, 389), (184, 664, 663, 183), (391, 871, 870, 390), (185, 665, 664, 184), (392, 872, 871, 391), (186, 666, 665, 185), (393, 873, 872, 392), (187, 667, 666, 186), (394, 874, 873, 393), (188, 668, 667, 187), (395, 875, 874, 394), (189, 669, 668, 188), (396, 876, 875, 395), (190, 670, 669, 189), (397, 877, 876, 396), (191, 671, 670, 190), (398, 878, 877, 397), (144, 624, 671, 191), (399, 879, 878, 398), (193, 673, 672, 192), (400, 880, 879, 399), (194, 674, 673, 193), (401, 881, 880, 400), (195, 675, 674, 194), (402, 882, 881, 401), (196, 676, 675, 195), (403, 883, 882, 402), (197, 677, 676, 196), (404, 884, 883, 403), (198, 678, 677, 197), (405, 885, 884, 404), (199, 679, 678, 198), (406, 886, 885, 405), (200, 680, 679, 199), (407, 887, 886, 406), (201, 681, 680, 200), (408, 888, 887, 407), (202, 682, 681, 201), (409, 889, 888, 408), (203, 683, 682, 202), (410, 890, 889, 409), (204, 684, 683, 203), (411, 891, 890, 410), (205, 685, 684, 204), (412, 892, 891, 411), (206, 686, 685, 205), (413, 893, 892, 412), (207, 687, 686, 206), (1, 481, 480, 0), (414, 894, 893, 413), (208, 688, 687, 207), (2, 482, 481, 1), (415, 895, 894, 414), (209, 689, 688, 208), (3, 483, 482, 2), (416, 896, 895, 415), (210, 690, 689, 209), (4, 484, 483, 3), (417, 897, 896, 416), (211, 691, 690, 210), (5, 485, 484, 4), (418, 898, 897, 417), (212, 692, 691, 211), (6, 486, 485, 5), (419, 899, 898, 418), (213, 693, 692, 212), (7, 487, 486, 6), (420, 900, 899, 419), (214, 694, 693, 213), (8, 488, 487, 7), (421, 901, 900, 420), (215, 695, 694, 214), (9, 489, 488, 8), (422, 902, 901, 421), (216, 696, 695, 215), (10, 490, 489, 9), (423, 903, 902, 422), (217, 697, 696, 216), (11, 491, 490, 10), (424, 904, 903, 423), (218, 698, 697, 217), (12, 492, 491, 11), (425, 905, 904, 424), (219, 699, 698, 218), (13, 493, 492, 12), (426, 906, 905, 425), (220, 700, 699, 219), (14, 494, 493, 13), (427, 907, 906, 426), (221, 701, 700, 220), (15, 495, 494, 14), (428, 908, 907, 427), (222, 702, 701, 221), (16, 496, 495, 15), (429, 909, 908, 428), (223, 703, 702, 222), (17, 497, 496, 16), (430, 910, 909, 429), (224, 704, 703, 223), (18, 498, 497, 17), (431, 911, 910, 430), (225, 705, 704, 224), (19, 499, 498, 18), (384, 864, 911, 431), (226, 706, 705, 225), (20, 500, 499, 19), (433, 913, 912, 432), (227, 707, 706, 226), (21, 501, 500, 20), (434, 914, 913, 433), (228, 708, 707, 227), (22, 502, 501, 21), (435, 915, 914, 434), (229, 709, 708, 228), (23, 503, 502, 22), (436, 916, 915, 435), (230, 710, 709, 229), (24, 504, 503, 23), (437, 917, 916, 436), (231, 711, 710, 230), (25, 505, 504, 24), (438, 918, 917, 437), (232, 712, 711, 231), (26, 506, 505, 25), (439, 919, 918, 438), (233, 713, 712, 232), (27, 507, 506, 26), (440, 920, 919, 439), (234, 714, 713, 233), (28, 508, 507, 27), (441, 921, 920, 440), (235, 715, 714, 234), (29, 509, 508, 28), (442, 922, 921, 441), (236, 716, 715, 235), (30, 510, 509, 29), (443, 923, 922, 442), (237, 717, 716, 236), (31, 511, 510, 30), (444, 924, 923, 443), (238, 718, 717, 237), (32, 512, 511, 31), (445, 925, 924, 444), (239, 719, 718, 238), (33, 513, 512, 32), (446, 926, 925, 445), (192, 672, 719, 239), (34, 514, 513, 33), (447, 927, 926, 446), (241, 721, 720, 240), (35, 515, 514, 34), (448, 928, 927, 447), (242, 722, 721, 241), (36, 516, 515, 35), (449, 929, 928, 448), (243, 723, 722, 242), (37, 517, 516, 36), (450, 930, 929, 449), (244, 724, 723, 243), (38, 518, 517, 37), (451, 931, 930, 450), (245, 725, 724, 244), (39, 519, 518, 38), (452, 932, 931, 451), (246, 726, 725, 245), (40, 520, 519, 39), (453, 933, 932, 452), (247, 727, 726, 246), (41, 521, 520, 40), (454, 934, 933, 453), (248, 728, 727, 247), (42, 522, 521, 41), (455, 935, 934, 454), (249, 729, 728, 248), (43, 523, 522, 42), (456, 936, 935, 455), (250, 730, 729, 249), (44, 524, 523, 43), (457, 937, 936, 456), (251, 731, 730, 250), (45, 525, 524, 44), (458, 938, 937, 457), (252, 732, 731, 251), (46, 526, 525, 45), (459, 939, 938, 458), (253, 733, 732, 252), (47, 527, 526, 46), (460, 940, 939, 459), (254, 734, 733, 253), (0, 480, 527, 47), (461, 941, 940, 460), (255, 735, 734, 254), (49, 529, 528, 48), (462, 942, 941, 461), (256, 736, 735, 255), (50, 530, 529, 49), (463, 943, 942, 462), (257, 737, 736, 256), (51, 531, 530, 50), (464, 944, 943, 463), (258, 738, 737, 257), (52, 532, 531, 51), (465, 945, 944, 464), (259, 739, 738, 258), (53, 533, 532, 52), (466, 946, 945, 465), (260, 740, 739, 259), (54, 534, 533, 53), (467, 947, 946, 466), (261, 741, 740, 260), (55, 535, 534, 54), (468, 948, 947, 467), (262, 742, 741, 261), (56, 536, 535, 55), (469, 949, 948, 468), (263, 743, 742, 262), (57, 537, 536, 56), (470, 950, 949, 469), (264, 744, 743, 263), (58, 538, 537, 57), (471, 951, 950, 470), (265, 745, 744, 264), (59, 539, 538, 58), (472, 952, 951, 471), (266, 746, 745, 265), (60, 540, 539, 59), (473, 953, 952, 472), (267, 747, 746, 266), (61, 541, 540, 60), (474, 954, 953, 473), (268, 748, 747, 267), (62, 542, 541, 61), (475, 955, 954, 474), (269, 749, 748, 268), (63, 543, 542, 62), (476, 956, 955, 475), (270, 750, 749, 269), (64, 544, 543, 63), (477, 957, 956, 476), (271, 751, 750, 270), (65, 545, 544, 64), (478, 958, 957, 477), (272, 752, 751, 271), (66, 546, 545, 65), (479, 959, 958, 478), (273, 753, 752, 272), (67, 547, 546, 66), (432, 912, 959, 479), (274, 754, 753, 273), (68, 548, 547, 67), (275, 755, 754, 274), (69, 549, 548, 68), (276, 756, 755, 275), (70, 550, 549, 69), (277, 757, 756, 276), (71, 551, 550, 70), (278, 758, 757, 277), (72, 552, 551, 71), (279, 759, 758, 278), (73, 553, 552, 72), (280, 760, 759, 279), (74, 554, 553, 73), (281, 761, 760, 280), (75, 555, 554, 74), (282, 762, 761, 281), (76, 556, 555, 75), (283, 763, 762, 282), (77, 557, 556, 76), (284, 764, 763, 283), (78, 558, 557, 77), (285, 765, 764, 284), (79, 559, 558, 78), (286, 766, 765, 285), (80, 560, 559, 79), (287, 767, 766, 286), (81, 561, 560, 80), (240, 720, 767, 287), (82, 562, 561, 81), (289, 769, 768, 288), (83, 563, 562, 82), (290, 770, 769, 289), (84, 564, 563, 83), (291, 771, 770, 290), (85, 565, 564, 84), (292, 772, 771, 291), (86, 566, 565, 85), (293, 773, 772, 292), (87, 567, 566, 86), (294, 774, 773, 293), (88, 568, 567, 87), (295, 775, 774, 294), (89, 569, 568, 88), (296, 776, 775, 295), (90, 570, 569, 89), (297, 777, 776, 296), (91, 571, 570, 90), (298, 778, 777, 297), (92, 572, 571, 91), (299, 779, 778, 298), (93, 573, 572, 92), (300, 780, 779, 299), (94, 574, 573, 93), (301, 781, 780, 300), (95, 575, 574, 94), (302, 782, 781, 301), (48, 528, 575, 95), (303, 783, 782, 302), (97, 577, 576, 96), (304, 784, 783, 303), (98, 578, 577, 97), (305, 785, 784, 304), (99, 579, 578, 98), (306, 786, 785, 305), (100, 580, 579, 99), (307, 787, 786, 306), (101, 581, 580, 100), (308, 788, 787, 307), (102, 582, 581, 101), (309, 789, 788, 308), (103, 583, 582, 102), (310, 790, 789, 309), (104, 584, 583, 103), (311, 791, 790, 310), (105, 585, 584, 104), (312, 792, 791, 311), (106, 586, 585, 105), (313, 793, 792, 312), (107, 587, 586, 106), (314, 794, 793, 313), (108, 588, 587, 107), (315, 795, 794, 314), (109, 589, 588, 108), (316, 796, 795, 315), (110, 590, 589, 109), (317, 797, 796, 316), (111, 591, 590, 110), (318, 798, 797, 317), (112, 592, 591, 111), (319, 799, 798, 318), (113, 593, 592, 112), (320, 800, 799, 319), (114, 594, 593, 113), (321, 801, 800, 320), (115, 595, 594, 114), (322, 802, 801, 321), (116, 596, 595, 115), (323, 803, 802, 322), (117, 597, 596, 116), (324, 804, 803, 323), (118, 598, 597, 117), (325, 805, 804, 324), (119, 599, 598, 118), (326, 806, 805, 325), (120, 600, 599, 119), (327, 807, 806, 326), (121, 601, 600, 120), (328, 808, 807, 327), (122, 602, 601, 121), (329, 809, 808, 328), (123, 603, 602, 122), (330, 810, 809, 329), (124, 604, 603, 123), (331, 811, 810, 330), (125, 605, 604, 124), (332, 812, 811, 331), (126, 606, 605, 125), (333, 813, 812, 332), (127, 607, 606, 126), (334, 814, 813, 333), (128, 608, 607, 127), (335, 815, 814, 334), (129, 609, 608, 128), (288, 768, 815, 335), (130, 610, 609, 129), (337, 817, 816, 336), (131, 611, 610, 130), (338, 818, 817, 337), (132, 612, 611, 131), (339, 819, 818, 338), (133, 613, 612, 132), (340, 820, 819, 339), (134, 614, 613, 133), (341, 821, 820, 340), (135, 615, 614, 134), (342, 822, 821, 341), (136, 616, 615, 135), (343, 823, 822, 342), (137, 617, 616, 136), (344, 824, 823, 343), (138, 618, 617, 137), (345, 825, 824, 344), (139, 619, 618, 138), (346, 826, 825, 345), (140, 620, 619, 139), (347, 827, 826, 346), (141, 621, 620, 140), (348, 828, 827, 347), (142, 622, 621, 141), (349, 829, 828, 348), (143, 623, 622, 142), (350, 830, 829, 349), (96, 576, 623, 143), (351, 831, 830, 350), (145, 625, 624, 144), (352, 832, 831, 351), (146, 626, 625, 145), (353, 833, 832, 352), (147, 627, 626, 146), (354, 834, 833, 353), (148, 628, 627, 147), (355, 835, 834, 354), (149, 629, 628, 148), (356, 836, 835, 355), (150, 630, 629, 149), (357, 837, 836, 356), (151, 631, 630, 150), (358, 838, 837, 357), (152, 632, 631, 151), (359, 839, 838, 358), (153, 633, 632, 152), (360, 840, 839, 359), (154, 634, 633, 153), (361, 841, 840, 360), (155, 635, 634, 154), (362, 842, 841, 361), (156, 636, 635, 155), (363, 843, 842, 362), (157, 637, 636, 156), (364, 844, 843, 363), (158, 638, 637, 157), (365, 845, 844, 364), (159, 639, 638, 158), (366, 846, 845, 365), (160, 640, 639, 159), (367, 847, 846, 366), (161, 641, 640, 160), (368, 848, 847, 367), (162, 642, 641, 161), (369, 849, 848, 368), (163, 643, 642, 162), (370, 850, 849, 369), (164, 644, 643, 163), (371, 851, 850, 370), (165, 645, 644, 164), (372, 852, 851, 371), (166, 646, 645, 165), (373, 853, 852, 372), (167, 647, 646, 166), (374, 854, 853, 373), (168, 648, 647, 167), (375, 855, 854, 374), (169, 649, 648, 168), (376, 856, 855, 375), (170, 650, 649, 169), (377, 857, 856, 376), (171, 651, 650, 170), (378, 858, 857, 377), (172, 652, 651, 171), (379, 859, 858, 378), (173, 653, 652, 172), (380, 860, 859, 379), (174, 654, 653, 173)])
me_mesh_029.update()

# ---- objects
ob_path11970 = bpy.data.objects.new('path11970', me_mesh)
ob_path11970_001 = bpy.data.objects.new('path11970.001', me_mesh_028)
ob_path11970_002 = bpy.data.objects.new('path11970.002', me_mesh_029)

# ---- transforms, parenting, visibility, modifiers, constraints
ob_path11970.location = (0.0, 0.0, 0.0)
ob_path11970_001.location = (0.0, 0.0, 0.0)
_m = ob_path11970_001.modifiers.new('Boolean', 'BOOLEAN')
_m.object = ob_path11970_002
_m = ob_path11970_001.modifiers.new('Boolean.001', 'BOOLEAN')
_m.object = ob_path11970
_m = ob_path11970_001.modifiers.new('Bevel', 'BEVEL')
_m.width = 5e-05
_m.width_pct = 5e-05
ob_path11970_002.location = (0.0, 0.0, 0.0)

# ---- collection membership
col_keypad_kicad_svg.objects.link(ob_path11970)
col_keypad_kicad_svg.objects.link(ob_path11970_001)
col_keypad_kicad_svg.objects.link(ob_path11970_002)

# ---- scene / render settings (as saved in the file)
scene.frame_start = 1; scene.frame_end = 250; scene.frame_set(1)
scene.render.engine = 'BLENDER_EEVEE_NEXT'
bpy.context.view_layer.update()

# ---- added for rendering (the .blend has no active camera and no usable light): camera, sun
cam_auto = bpy.data.cameras.new('AutoCamera')
cam_auto.lens = 50.0
cam_auto.sensor_width = 36.0
cam_auto.clip_end = 1000.0
ob_auto_camera = bpy.data.objects.new('AutoCamera', cam_auto)
scene.collection.objects.link(ob_auto_camera)
ob_auto_camera.location = (0.715301, -0.400482, 0.361637)
ob_auto_camera.rotation_euler = (1.09748, -7.21219e-08, 0.694738)
scene.camera = ob_auto_camera
light_auto_sun = bpy.data.lights.new('AutoSun', 'SUN')
light_auto_sun.energy = 3.0
light_auto_sun.angle = 0.0523599
ob_auto_sun = bpy.data.objects.new('AutoSun', light_auto_sun)
scene.collection.objects.link(ob_auto_sun)
ob_auto_sun.rotation_euler = (0.872665, 0.174533, 0.523599)
bpy.context.view_layer.update()
